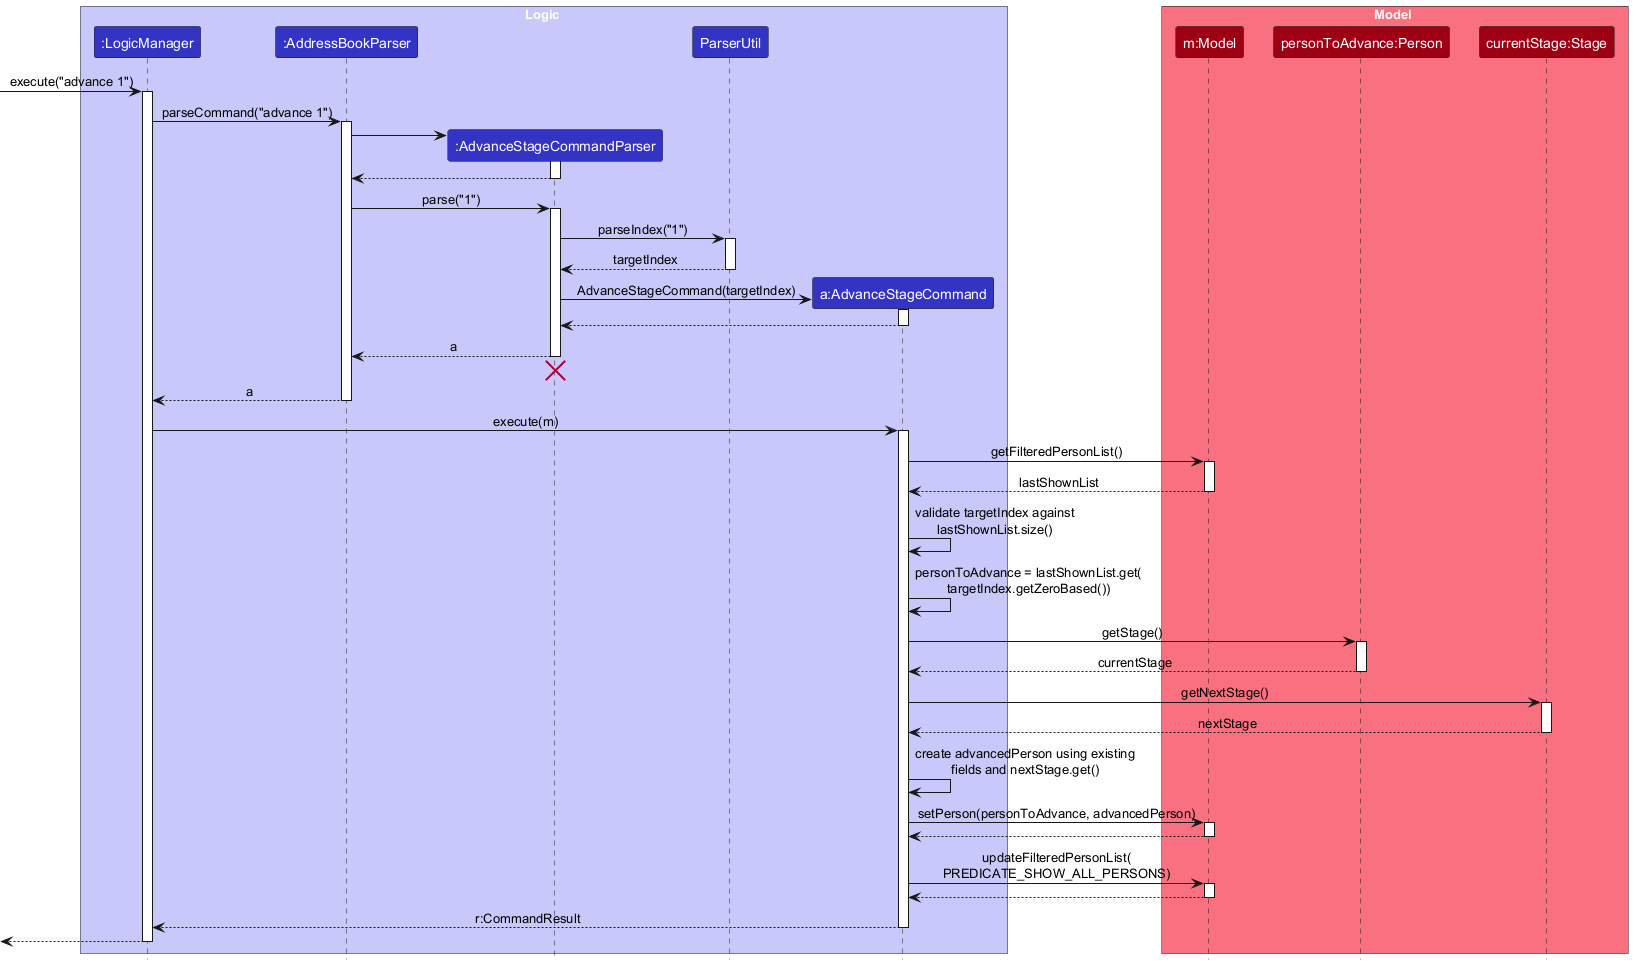

The diagram above was rendered by PlantUML. Its source (embedded in the PNG):
@startuml
!include style.puml
skinparam ArrowFontStyle plain

box Logic LOGIC_COLOR_T1
participant ":LogicManager" as LogicManager LOGIC_COLOR
participant ":AddressBookParser" as AddressBookParser LOGIC_COLOR
participant ":AdvanceStageCommandParser" as AdvanceStageCommandParser LOGIC_COLOR
participant "ParserUtil" as ParserUtil LOGIC_COLOR
participant "a:AdvanceStageCommand" as AdvanceStageCommand LOGIC_COLOR
end box

box Model MODEL_COLOR_T1
participant "m:Model" as Model MODEL_COLOR
participant "personToAdvance:Person" as Person MODEL_COLOR
participant "currentStage:Stage" as Stage MODEL_COLOR
end box

[-> LogicManager : execute("advance 1")
activate LogicManager

LogicManager -> AddressBookParser : parseCommand("advance 1")
activate AddressBookParser

create AdvanceStageCommandParser
AddressBookParser -> AdvanceStageCommandParser
activate AdvanceStageCommandParser

AdvanceStageCommandParser --> AddressBookParser
deactivate AdvanceStageCommandParser

AddressBookParser -> AdvanceStageCommandParser : parse("1")
activate AdvanceStageCommandParser

AdvanceStageCommandParser -> ParserUtil : parseIndex("1")
activate ParserUtil
ParserUtil --> AdvanceStageCommandParser : targetIndex
deactivate ParserUtil

create AdvanceStageCommand
AdvanceStageCommandParser -> AdvanceStageCommand : AdvanceStageCommand(targetIndex)
activate AdvanceStageCommand
AdvanceStageCommand --> AdvanceStageCommandParser
deactivate AdvanceStageCommand

AdvanceStageCommandParser --> AddressBookParser : a
deactivate AdvanceStageCommandParser
'Hidden arrow to position the destroy marker below the end of the activation bar.
AdvanceStageCommandParser -[hidden]-> AddressBookParser
destroy AdvanceStageCommandParser

AddressBookParser --> LogicManager : a
deactivate AddressBookParser

LogicManager -> AdvanceStageCommand : execute(m)
activate AdvanceStageCommand

AdvanceStageCommand -> Model : getFilteredPersonList()
activate Model
Model --> AdvanceStageCommand : lastShownList
deactivate Model

AdvanceStageCommand -> AdvanceStageCommand : validate targetIndex against\nlastShownList.size()
AdvanceStageCommand -> AdvanceStageCommand : personToAdvance = lastShownList.get(\ntargetIndex.getZeroBased())

AdvanceStageCommand -> Person : getStage()
activate Person
Person --> AdvanceStageCommand : currentStage
deactivate Person

AdvanceStageCommand -> Stage : getNextStage()
activate Stage
Stage --> AdvanceStageCommand : nextStage
deactivate Stage

AdvanceStageCommand -> AdvanceStageCommand : create advancedPerson using existing\nfields and nextStage.get()

AdvanceStageCommand -> Model : setPerson(personToAdvance, advancedPerson)
activate Model
Model --> AdvanceStageCommand
deactivate Model

AdvanceStageCommand -> Model : updateFilteredPersonList(\nPREDICATE_SHOW_ALL_PERSONS)
activate Model
Model --> AdvanceStageCommand
deactivate Model

AdvanceStageCommand --> LogicManager : r:CommandResult
deactivate AdvanceStageCommand

[<-- LogicManager
deactivate LogicManager
@enduml